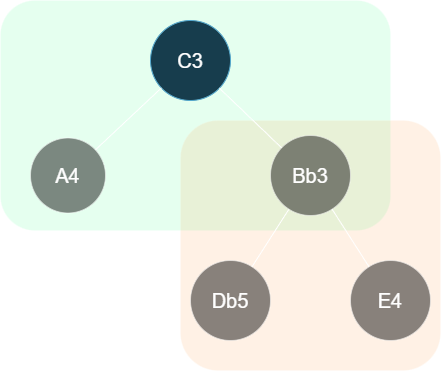

The diagram above was exported from draw.io. Its source (the exported page's mxGraphModel, read from the mxfile embedded in the PNG):
<mxGraphModel dx="1034" dy="611" grid="1" gridSize="10" guides="1" tooltips="1" connect="1" arrows="1" fold="1" page="1" pageScale="1" pageWidth="850" pageHeight="1100" math="0" shadow="0">
  <root>
    <mxCell id="0" />
    <mxCell id="1" parent="0" />
    <mxCell id="rQDQEO4yHfaRqpVXBdAw-10" parent="1" style="rounded=1;whiteSpace=wrap;html=1;fillColor=light-dark(#FFFFFF,#00FF60);opacity=10;" value="" vertex="1">
      <mxGeometry height="230" width="390" x="210" y="60" as="geometry" />
    </mxCell>
    <mxCell id="rQDQEO4yHfaRqpVXBdAw-11" parent="1" style="rounded=1;whiteSpace=wrap;html=1;fillColor=light-dark(#FFFFFF,#FF7500);opacity=10;" value="" vertex="1">
      <mxGeometry height="250" width="260" x="390" y="180" as="geometry" />
    </mxCell>
    <mxCell id="rQDQEO4yHfaRqpVXBdAw-1" parent="1" style="ellipse;whiteSpace=wrap;html=1;aspect=fixed;fontSize=20;fillColor=#b1ddf0;strokeColor=#10739e;" value="C3" vertex="1">
      <mxGeometry height="80" width="80" x="360" y="80" as="geometry" />
    </mxCell>
    <mxCell id="rQDQEO4yHfaRqpVXBdAw-2" parent="1" style="ellipse;whiteSpace=wrap;html=1;aspect=fixed;fontSize=20;opacity=50;" value="A4" vertex="1">
      <mxGeometry height="75" width="75" x="240" y="197.5" as="geometry" />
    </mxCell>
    <mxCell id="rQDQEO4yHfaRqpVXBdAw-3" parent="1" style="ellipse;whiteSpace=wrap;html=1;aspect=fixed;fontSize=20;opacity=50;" value="Bb3" vertex="1">
      <mxGeometry height="80" width="80" x="480" y="195" as="geometry" />
    </mxCell>
    <mxCell id="rQDQEO4yHfaRqpVXBdAw-4" parent="1" style="ellipse;whiteSpace=wrap;html=1;aspect=fixed;fontSize=20;opacity=50;" value="Db5" vertex="1">
      <mxGeometry height="80" width="80" x="400" y="320" as="geometry" />
    </mxCell>
    <mxCell id="rQDQEO4yHfaRqpVXBdAw-5" parent="1" style="ellipse;whiteSpace=wrap;html=1;aspect=fixed;fontSize=20;opacity=50;" value="E4" vertex="1">
      <mxGeometry height="80" width="80" x="560" y="320" as="geometry" />
    </mxCell>
    <mxCell id="rQDQEO4yHfaRqpVXBdAw-6" edge="1" parent="1" source="rQDQEO4yHfaRqpVXBdAw-2" style="endArrow=none;html=1;rounded=0;" target="rQDQEO4yHfaRqpVXBdAw-1" value="">
      <mxGeometry height="50" relative="1" width="50" as="geometry">
        <mxPoint x="350" y="270" as="sourcePoint" />
        <mxPoint x="400" y="220" as="targetPoint" />
      </mxGeometry>
    </mxCell>
    <mxCell id="rQDQEO4yHfaRqpVXBdAw-7" edge="1" parent="1" source="rQDQEO4yHfaRqpVXBdAw-3" style="endArrow=none;html=1;rounded=0;" target="rQDQEO4yHfaRqpVXBdAw-1" value="">
      <mxGeometry height="50" relative="1" width="50" as="geometry">
        <mxPoint x="314" y="218" as="sourcePoint" />
        <mxPoint x="382" y="158" as="targetPoint" />
      </mxGeometry>
    </mxCell>
    <mxCell id="rQDQEO4yHfaRqpVXBdAw-8" edge="1" parent="1" source="rQDQEO4yHfaRqpVXBdAw-4" style="endArrow=none;html=1;rounded=0;" target="rQDQEO4yHfaRqpVXBdAw-3" value="">
      <mxGeometry height="50" relative="1" width="50" as="geometry">
        <mxPoint x="501" y="217" as="sourcePoint" />
        <mxPoint x="439" y="158" as="targetPoint" />
      </mxGeometry>
    </mxCell>
    <mxCell id="rQDQEO4yHfaRqpVXBdAw-9" edge="1" parent="1" source="rQDQEO4yHfaRqpVXBdAw-5" style="endArrow=none;html=1;rounded=0;" target="rQDQEO4yHfaRqpVXBdAw-3" value="">
      <mxGeometry height="50" relative="1" width="50" as="geometry">
        <mxPoint x="471" y="336" as="sourcePoint" />
        <mxPoint x="508" y="279" as="targetPoint" />
      </mxGeometry>
    </mxCell>
  </root>
</mxGraphModel>